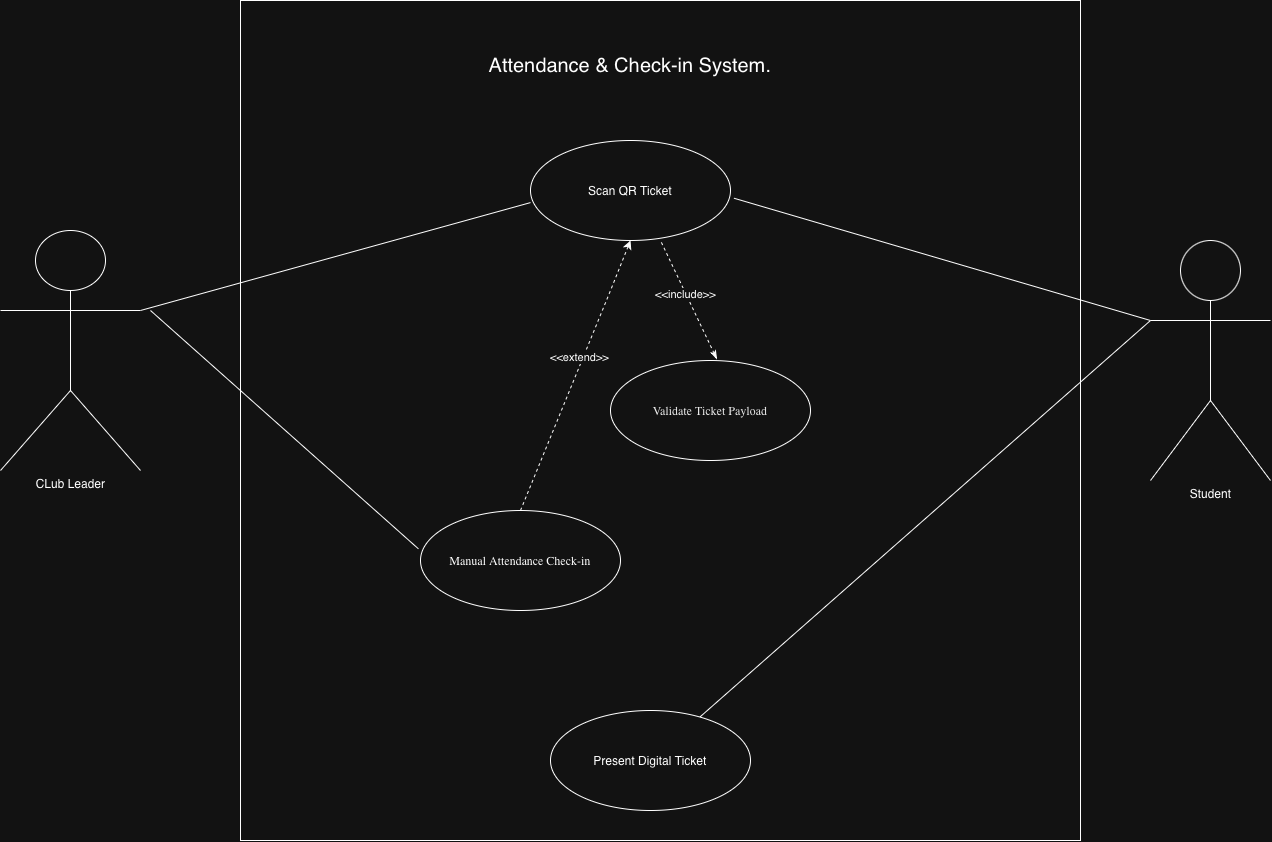

The diagram above was exported from draw.io. Its source (the exported page's mxGraphModel, read from the mxfile embedded in the PNG):
<mxGraphModel dx="295" dy="790" grid="1" gridSize="10" guides="1" tooltips="1" connect="1" arrows="1" fold="1" page="1" pageScale="1" pageWidth="827" pageHeight="1169" math="0" shadow="0">
  <root>
    <mxCell id="0" />
    <mxCell id="1" parent="0" />
    <mxCell id="ATRG7RPzCFC1gEKLzs0_-25" parent="1" style="whiteSpace=wrap;html=1;aspect=fixed;" value="" vertex="1">
      <mxGeometry height="840" width="840" x="1440" y="150" as="geometry" />
    </mxCell>
    <mxCell id="ATRG7RPzCFC1gEKLzs0_-26" parent="1" style="shape=umlActor;verticalLabelPosition=bottom;verticalAlign=top;html=1;outlineConnect=0;labelPerimeter=1;" value="CLub Leader" vertex="1">
      <mxGeometry height="240" width="140" x="1200" y="380" as="geometry" />
    </mxCell>
    <mxCell id="ATRG7RPzCFC1gEKLzs0_-27" parent="1" style="shape=umlActor;verticalLabelPosition=bottom;verticalAlign=top;html=1;outlineConnect=0;labelPerimeter=1;" value="Student" vertex="1">
      <mxGeometry height="240" width="120" x="2350" y="390" as="geometry" />
    </mxCell>
    <mxCell id="ATRG7RPzCFC1gEKLzs0_-28" parent="1" style="ellipse;whiteSpace=wrap;html=1;shapeInside=1;" value="Scan QR Ticket" vertex="1">
      <mxGeometry height="100" width="200" x="1730" y="290" as="geometry" />
    </mxCell>
    <mxCell id="ATRG7RPzCFC1gEKLzs0_-29" parent="1" style="ellipse;whiteSpace=wrap;html=1;shapeInside=1;" value="Present Digital Ticket" vertex="1">
      <mxGeometry height="100" width="200" x="1750" y="860" as="geometry" />
    </mxCell>
    <mxCell id="ATRG7RPzCFC1gEKLzs0_-30" parent="1" style="ellipse;whiteSpace=wrap;html=1;shapeInside=1;fontColor=light-dark(rgb(237, 237, 237), #ffffff);" value="&lt;span style=&quot;caret-color: rgb(237, 237, 237); font-family: -webkit-standard; text-align: start;&quot;&gt;&lt;font&gt;Manual Attendance Check-in&lt;/font&gt;&lt;/span&gt;" vertex="1">
      <mxGeometry height="100" width="200" x="1620" y="660" as="geometry" />
    </mxCell>
    <mxCell id="ATRG7RPzCFC1gEKLzs0_-31" parent="1" style="ellipse;whiteSpace=wrap;html=1;shapeInside=1;" value="&lt;span style=&quot;caret-color: rgb(0, 0, 0); color: rgb(0, 0, 0); font-family: -webkit-standard; text-align: start;&quot;&gt;&lt;font&gt;Validate Ticket Payload&lt;/font&gt;&lt;/span&gt;" vertex="1">
      <mxGeometry height="100" width="200" x="1810" y="510" as="geometry" />
    </mxCell>
    <mxCell id="ATRG7RPzCFC1gEKLzs0_-32" edge="1" parent="1" source="ATRG7RPzCFC1gEKLzs0_-26" style="edgeStyle=none;orthogonalLoop=1;jettySize=auto;html=1;rounded=0;defaultLabelBackgroundColor=page;entryX=0.005;entryY=0.621;entryDx=0;entryDy=0;entryPerimeter=0;endArrow=none;endFill=0;exitX=1;exitY=0.3333333333333333;exitDx=0;exitDy=0;exitPerimeter=0;" value="">
      <mxGeometry relative="1" width="100" as="geometry">
        <Array as="points" />
        <mxPoint x="1469" y="468.72205438066476" as="sourcePoint" />
        <mxPoint x="1730" y="352.10000000000014" as="targetPoint" />
      </mxGeometry>
    </mxCell>
    <mxCell id="ATRG7RPzCFC1gEKLzs0_-33" edge="1" parent="1" source="ATRG7RPzCFC1gEKLzs0_-29" style="edgeStyle=none;orthogonalLoop=1;jettySize=auto;html=1;rounded=0;defaultLabelBackgroundColor=page;entryX=0;entryY=0.3333333333333333;entryDx=0;entryDy=0;entryPerimeter=0;endArrow=none;endFill=0;" target="ATRG7RPzCFC1gEKLzs0_-27" value="">
      <mxGeometry relative="1" width="100" as="geometry">
        <Array as="points" />
        <mxPoint x="1930" y="667" as="sourcePoint" />
        <mxPoint x="2191" y="550" as="targetPoint" />
      </mxGeometry>
    </mxCell>
    <mxCell id="ATRG7RPzCFC1gEKLzs0_-34" edge="1" parent="1" source="ATRG7RPzCFC1gEKLzs0_-28" style="edgeStyle=none;orthogonalLoop=1;jettySize=auto;html=1;rounded=0;defaultLabelBackgroundColor=page;entryX=0;entryY=0.3333333333333333;entryDx=0;entryDy=0;entryPerimeter=0;endArrow=none;endFill=0;exitX=1.017;exitY=0.577;exitDx=0;exitDy=0;exitPerimeter=0;" target="ATRG7RPzCFC1gEKLzs0_-27" value="">
      <mxGeometry relative="1" width="100" as="geometry">
        <Array as="points" />
        <mxPoint x="2110" y="527" as="sourcePoint" />
        <mxPoint x="2371" y="410" as="targetPoint" />
      </mxGeometry>
    </mxCell>
    <mxCell id="ATRG7RPzCFC1gEKLzs0_-35" edge="1" parent="1" source="ATRG7RPzCFC1gEKLzs0_-31" style="edgeStyle=none;orthogonalLoop=1;jettySize=auto;html=1;rounded=0;defaultLabelBackgroundColor=page;entryX=0.65;entryY=1;entryDx=0;entryDy=0;exitX=0.532;exitY=-0.013;exitDx=0;exitDy=0;exitPerimeter=0;endArrow=none;endFill=0;dashed=1;startArrow=classicThin;startFill=1;flowAnimation=0;entryPerimeter=0;" target="ATRG7RPzCFC1gEKLzs0_-28" value="">
      <mxGeometry relative="1" width="100" x="-0.3241" as="geometry">
        <Array as="points" />
        <mxPoint x="1930.0000000000002" y="400.0000000000001" as="sourcePoint" />
        <mxPoint x="2004.2" y="519" as="targetPoint" />
      </mxGeometry>
    </mxCell>
    <mxCell id="ATRG7RPzCFC1gEKLzs0_-36" connectable="0" parent="ATRG7RPzCFC1gEKLzs0_-35" style="edgeLabel;html=1;align=center;verticalAlign=middle;resizable=0;points=[];inheritText=1;defaultLabelBackgroundColor=page;" value="&amp;lt;&amp;lt;include&amp;gt;&amp;gt;" vertex="1">
      <mxGeometry relative="1" x="0.1019" y="1" as="geometry">
        <mxPoint y="-1" as="offset" />
      </mxGeometry>
    </mxCell>
    <mxCell id="ATRG7RPzCFC1gEKLzs0_-37" edge="1" parent="1" source="ATRG7RPzCFC1gEKLzs0_-30" style="edgeStyle=none;orthogonalLoop=1;jettySize=auto;html=1;rounded=0;defaultLabelBackgroundColor=page;exitX=0.5;exitY=0;exitDx=0;exitDy=0;entryX=0.5;entryY=1;entryDx=0;entryDy=0;dashed=1;" target="ATRG7RPzCFC1gEKLzs0_-28" value="">
      <mxGeometry relative="1" width="100" x="0.0015" as="geometry">
        <Array as="points">
          <mxPoint x="1810" y="440" />
        </Array>
        <mxPoint x="1630" y="620" as="sourcePoint" />
        <mxPoint x="1730" y="620" as="targetPoint" />
      </mxGeometry>
    </mxCell>
    <mxCell id="ATRG7RPzCFC1gEKLzs0_-38" connectable="0" parent="ATRG7RPzCFC1gEKLzs0_-37" style="edgeLabel;html=1;align=center;verticalAlign=middle;resizable=0;points=[];inheritText=1;defaultLabelBackgroundColor=page;" value="&amp;lt;&amp;lt;extend&amp;gt;&amp;gt;" vertex="1">
      <mxGeometry relative="1" x="0.1266" y="4" as="geometry">
        <mxPoint as="offset" />
      </mxGeometry>
    </mxCell>
    <mxCell id="ATRG7RPzCFC1gEKLzs0_-39" parent="1" style="text;html=1;whiteSpace=wrap;strokeColor=none;fillColor=none;align=center;verticalAlign=middle;rounded=0;" value="&lt;strong style=&quot;text-align: start;&quot;&gt;&lt;/strong&gt;&lt;span style=&quot;text-align: start;&quot;&gt;&lt;font style=&quot;font-size: 20px;&quot;&gt;Attendance &amp;amp; Check-in System.&lt;/font&gt;&lt;/span&gt;" vertex="1">
      <mxGeometry height="30" width="290" x="1685" y="200" as="geometry" />
    </mxCell>
    <mxCell id="ATRG7RPzCFC1gEKLzs0_-40" edge="1" parent="1" style="edgeStyle=none;orthogonalLoop=1;jettySize=auto;html=1;rounded=0;defaultLabelBackgroundColor=page;entryX=-0.01;entryY=0.384;entryDx=0;entryDy=0;entryPerimeter=0;endArrow=none;endFill=0;" target="ATRG7RPzCFC1gEKLzs0_-30" value="">
      <mxGeometry relative="1" width="100" as="geometry">
        <Array as="points" />
        <mxPoint x="1350" y="460" as="sourcePoint" />
        <mxPoint x="1380" y="550" as="targetPoint" />
      </mxGeometry>
    </mxCell>
  </root>
</mxGraphModel>